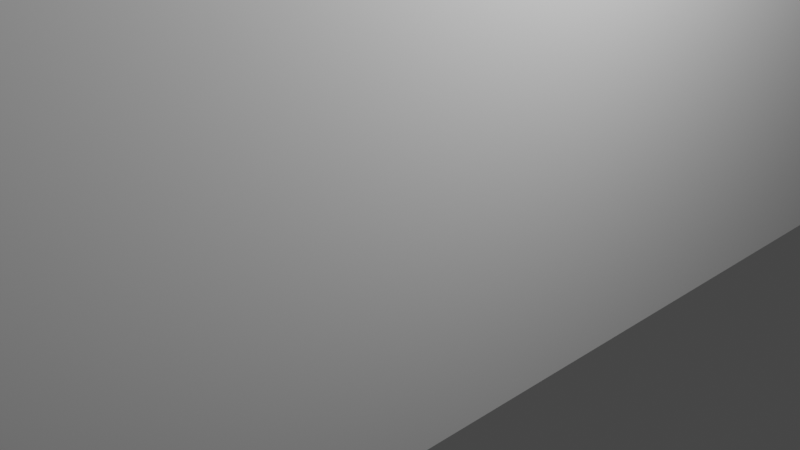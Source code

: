 # Source: wall.blend  (saved by Blender 2.80.75; exported with 4.5.12 LTS)
import bpy
from mathutils import Matrix  # noqa: F401  (used for matrix-valued properties, if any)

bpy.ops.wm.read_factory_settings(use_empty=True)
scene = bpy.context.scene
scene.name = 'Scene'

# ---- collections
col_collection = bpy.data.collections.new('Collection'); scene.collection.children.link(col_collection)

# ---- materials (node trees are filled in below, after node groups)
mat_material = bpy.data.materials.new('Material')
mat_material.alpha_threshold = 0.0
mat_material.use_transparent_shadow = False
mat_material.line_color = (0.0, 0.0, 0.0, 1.0)

# ---- material node trees
mat_material.use_nodes = True; mat_material.node_tree.nodes.clear()
_N = mat_material.node_tree.nodes; _L = mat_material.node_tree.links
n0 = _N.new('ShaderNodeOutputMaterial'); n0.name = 'Material Output'; n0.location = (300, 300)
n1 = _N.new('ShaderNodeBsdfPrincipled'); n1.name = 'Principled BSDF'; n1.location = (10, 300)
n1.distribution = 'GGX'
n1.subsurface_method = 'BURLEY'
n1.inputs[2].default_value = 0.4
n1.inputs[3].default_value = 1.45
n1.inputs[27].default_value = (0.0, 0.0, 0.0, 1.0)
n1.inputs[28].default_value = 1.0
_L.new(n1.outputs[0], n0.inputs[0])
n0.is_active_output = True

# ---- world
world_world = bpy.data.worlds.new('World'); scene.world = world_world
world_world.use_nodes = True; world_world.node_tree.nodes.clear()
_N = world_world.node_tree.nodes; _L = world_world.node_tree.links
n0 = _N.new('ShaderNodeOutputWorld'); n0.name = 'World Output'; n0.location = (300, 300)
n1 = _N.new('ShaderNodeBackground'); n1.name = 'Background'; n1.location = (10, 300)
n1.inputs[0].default_value = (0.05088, 0.05088, 0.05088, 1.0)
_L.new(n1.outputs[0], n0.inputs[0])
n0.is_active_output = True
world_world.color = (0.05088, 0.05088, 0.05088)
world_world.use_sun_shadow = False
world_world.sun_shadow_jitter_overblur = 0.0

# ---- cameras
cam_camera = bpy.data.cameras.new('Camera')
cam_camera.clip_end = 100.0
cam_camera.ortho_scale = 7.314

# ---- lights
light_light = bpy.data.lights.new('Light', 'POINT')
light_light.transmission_factor = 0.0
light_light.energy = 1000.0
light_light.shadow_soft_size = 0.1
light_light.shadow_maximum_resolution = 0.006
light_light.use_absolute_resolution = True

# ---- meshes
me_cube = bpy.data.meshes.new('Cube')
me_cube.from_pydata([(1.0, 1.0, 1.0), (1.0, 1.0, -1.0), (1.0, -1.0, 1.0), (1.0, -1.0, -1.0), (-1.0, 1.0, 1.0), (-1.0, 1.0, -1.0), (-1.0, -1.0, 1.0), (-1.0, -1.0, -1.0)], [], [(0, 4, 6, 2), (3, 2, 6, 7), (7, 6, 4, 5), (5, 1, 3, 7), (1, 0, 2, 3), (5, 4, 0, 1)])
_uv = me_cube.uv_layers.new(name='UVMap')
_uv.uv.foreach_set('vector', [0.375, 0.0, 0.625, 0.0, 0.625, 0.25, 0.375, 0.25, 0.375, 0.25, 0.625, 0.25, 0.625, 0.5, 0.375, 0.5, 0.375, 0.5, 0.625, 0.5, 0.625, 0.75, 0.375, 0.75, 0.375, 0.75, 0.625, 0.75, 0.625, 1.0, 0.375, 1.0, 0.125, 0.5, 0.375, 0.5, 0.375, 0.75, 0.125, 0.75, 0.625, 0.5, 0.875, 0.5, 0.875, 0.75, 0.625, 0.75])
me_cube.materials.append(mat_material)
me_cube.use_remesh_preserve_volume = False
me_cube.use_remesh_preserve_attributes = False
me_cube.use_mirror_vertex_groups = False
me_cube.update()

# ---- objects
ob_cube = bpy.data.objects.new('Cube', me_cube)
ob_light = bpy.data.objects.new('Light', light_light)
ob_camera = bpy.data.objects.new('Camera', cam_camera)

# ---- transforms, parenting, visibility, modifiers, constraints
ob_cube.location = (0.6253, 0.0, 15.52)
ob_cube.scale = (1.016, 621.3, 16.86)
ob_cube.lock_rotations_4d = False
ob_cube.empty_display_type = 'ARROWS'
ob_cube.lineart.crease_threshold = 0.0
ob_light.location = (4.076, 1.005, 5.904)
ob_light.rotation_euler = (0.6503, 0.05522, 1.866)
ob_light.lock_rotations_4d = False
ob_light.empty_display_type = 'ARROWS'
ob_light.color = (0.0, 0.0, 0.0, 0.0)
ob_light.lineart.crease_threshold = 0.0
ob_camera.location = (7.359, -6.926, 4.958)
ob_camera.rotation_euler = (1.109, 0.0, 0.8149)
ob_camera.lock_rotations_4d = False
ob_camera.empty_display_type = 'ARROWS'
ob_camera.color = (0.0, 0.0, 0.0, 0.0)
ob_camera.display_type = 'WIRE'
ob_camera.lineart.crease_threshold = 0.0

# ---- collection membership
col_collection.objects.link(ob_cube)
col_collection.objects.link(ob_light)
col_collection.objects.link(ob_camera)

# ---- scene / render settings (as saved in the file)
scene.camera = ob_camera
scene.frame_start = 1; scene.frame_end = 250; scene.frame_set(1)
scene.render.engine = 'BLENDER_EEVEE_NEXT'
scene.cycles.use_denoising = False
scene.cycles.samples = 128
scene.cycles.sampling_pattern = 'TABULATED_SOBOL'
scene.cycles.use_adaptive_sampling = False
scene.cycles.use_light_tree = False
scene.view_settings.view_transform = 'Filmic'
bpy.context.view_layer.update()
